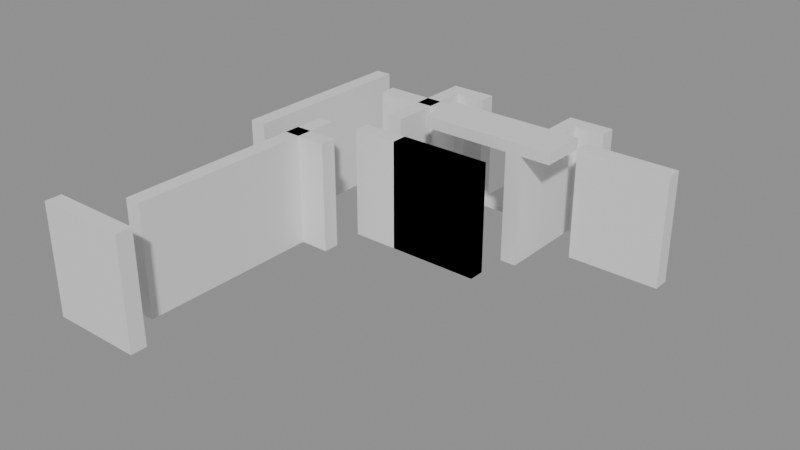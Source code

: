 # Source: building_lego.blend  (saved by Blender 5.0.119; exported with 4.5.12 LTS)
import bpy
from mathutils import Matrix  # noqa: F401  (used for matrix-valued properties, if any)

bpy.ops.wm.read_factory_settings(use_empty=True)
scene = bpy.context.scene
scene.name = 'Scene'

# ---- collections
col_01_paredes_externas = bpy.data.collections.new('01_Paredes_Externas'); scene.collection.children.link(col_01_paredes_externas)
col_02_paredes_internas = bpy.data.collections.new('02_Paredes_Internas'); scene.collection.children.link(col_02_paredes_internas)
col_03_pisos_escadas = bpy.data.collections.new('03_Pisos_Escadas'); scene.collection.children.link(col_03_pisos_escadas)
col_04_moveis_decoracoes = bpy.data.collections.new('04_Moveis_Decoracoes'); scene.collection.children.link(col_04_moveis_decoracoes)

# ---- materials (node trees are filled in below, after node groups)
mat_mat_parede_externa = bpy.data.materials.new('Mat_Parede_Externa')
mat_mat_parede_interna = bpy.data.materials.new('Mat_Parede_Interna')
mat_mat_pisos = bpy.data.materials.new('Mat_Pisos')
mat_mat_moveis = bpy.data.materials.new('Mat_Moveis')

# ---- material node trees
mat_mat_parede_externa.use_nodes = True; mat_mat_parede_externa.node_tree.nodes.clear()
_N = mat_mat_parede_externa.node_tree.nodes; _L = mat_mat_parede_externa.node_tree.links
n0 = _N.new('ShaderNodeBsdfPrincipled'); n0.name = 'BSDF - Pré-fundamentado'; n0.location = (-200, 100)
n1 = _N.new('ShaderNodeOutputMaterial'); n1.name = 'Saída de material'; n1.location = (200, 100)
_L.new(n0.outputs[0], n1.inputs[0])
n1.is_active_output = True
mat_mat_parede_interna.use_nodes = True; mat_mat_parede_interna.node_tree.nodes.clear()
_N = mat_mat_parede_interna.node_tree.nodes; _L = mat_mat_parede_interna.node_tree.links
n0 = _N.new('ShaderNodeBsdfPrincipled'); n0.name = 'BSDF - Pré-fundamentado'; n0.location = (-200, 100)
n1 = _N.new('ShaderNodeOutputMaterial'); n1.name = 'Saída de material'; n1.location = (200, 100)
_L.new(n0.outputs[0], n1.inputs[0])
n1.is_active_output = True
mat_mat_pisos.use_nodes = True; mat_mat_pisos.node_tree.nodes.clear()
_N = mat_mat_pisos.node_tree.nodes; _L = mat_mat_pisos.node_tree.links
n0 = _N.new('ShaderNodeBsdfPrincipled'); n0.name = 'BSDF - Pré-fundamentado'; n0.location = (-200, 100)
n1 = _N.new('ShaderNodeOutputMaterial'); n1.name = 'Saída de material'; n1.location = (200, 100)
_L.new(n0.outputs[0], n1.inputs[0])
n1.is_active_output = True
mat_mat_moveis.use_nodes = True; mat_mat_moveis.node_tree.nodes.clear()
_N = mat_mat_moveis.node_tree.nodes; _L = mat_mat_moveis.node_tree.links
n0 = _N.new('ShaderNodeBsdfPrincipled'); n0.name = 'BSDF - Pré-fundamentado'; n0.location = (-200, 100)
n1 = _N.new('ShaderNodeOutputMaterial'); n1.name = 'Saída de material'; n1.location = (200, 100)
_L.new(n0.outputs[0], n1.inputs[0])
n1.is_active_output = True

# ---- meshes
me_bloco_stone_wall_4432_3335_z0 = bpy.data.meshes.new('Bloco_stone_wall_4432_3335_z0')
me_bloco_stone_wall_4432_3335_z0.from_pydata([(-0.5, -0.175, -1.2), (0.5, -0.175, -1.2), (0.5, 0.175, -1.2), (-0.5, 0.175, -1.2), (-0.5, -0.175, 1.2), (0.5, -0.175, 1.2), (0.5, 0.175, 1.2), (-0.5, 0.175, 1.2)], [], [(0, 1, 2, 3), (4, 7, 6, 5), (0, 4, 5, 1), (2, 6, 7, 3), (0, 3, 7, 4), (1, 5, 6, 2)])
me_bloco_stone_wall_4432_3335_z0.materials.append(mat_mat_parede_externa)
me_bloco_stone_wall_4432_3335_z0.update()
me_bloco_stone_wall_4433_3335_z0 = bpy.data.meshes.new('Bloco_stone_wall_4433_3335_z0')
me_bloco_stone_wall_4433_3335_z0.from_pydata([(-0.5, -0.175, -1.2), (0.5, -0.175, -1.2), (0.5, 0.175, -1.2), (-0.5, 0.175, -1.2), (-0.5, -0.175, 1.2), (0.5, -0.175, 1.2), (0.5, 0.175, 1.2), (-0.5, 0.175, 1.2)], [], [(0, 1, 2, 3), (4, 7, 6, 5), (0, 4, 5, 1), (2, 6, 7, 3), (0, 3, 7, 4), (1, 5, 6, 2)])
me_bloco_stone_wall_4433_3335_z0.materials.append(mat_mat_parede_externa)
me_bloco_stone_wall_4433_3335_z0.update()
me_bloco_stone_arch_4434_3344_z0 = bpy.data.meshes.new('Bloco_stone_arch_4434_3344_z0')
me_bloco_stone_arch_4434_3344_z0.from_pydata([(-0.5, -0.175, -1.2), (0.5, -0.175, -1.2), (0.5, 0.175, -1.2), (-0.5, 0.175, -1.2), (-0.5, -0.175, 1.2), (0.5, -0.175, 1.2), (0.5, 0.175, 1.2), (-0.5, 0.175, 1.2)], [], [(0, 1, 2, 3), (4, 7, 6, 5), (0, 4, 5, 1), (2, 6, 7, 3), (0, 3, 7, 4), (1, 5, 6, 2)])
me_bloco_stone_arch_4434_3344_z0.materials.append(mat_mat_parede_externa)
me_bloco_stone_arch_4434_3344_z0.update()
me_bloco_stone_arch_4437_3344_z0 = bpy.data.meshes.new('Bloco_stone_arch_4437_3344_z0')
me_bloco_stone_arch_4437_3344_z0.from_pydata([(-0.5, -0.175, -1.2), (0.5, -0.175, -1.2), (0.5, 0.175, -1.2), (-0.5, 0.175, -1.2), (-0.5, -0.175, 1.2), (0.5, -0.175, 1.2), (0.5, 0.175, 1.2), (-0.5, 0.175, 1.2)], [], [(0, 1, 2, 3), (4, 7, 6, 5), (0, 4, 5, 1), (2, 6, 7, 3), (0, 3, 7, 4), (1, 5, 6, 2)])
me_bloco_stone_arch_4437_3344_z0.materials.append(mat_mat_parede_externa)
me_bloco_stone_arch_4437_3344_z0.update()
me_bloco_stone_post_4432_3340_z0 = bpy.data.meshes.new('Bloco_stone_post_4432_3340_z0')
me_bloco_stone_post_4432_3340_z0.from_pydata([(-0.175, -0.5, -1.2), (0.175, -0.5, -1.2), (0.175, 0.5, -1.2), (-0.175, 0.5, -1.2), (-0.175, -0.5, 1.2), (0.175, -0.5, 1.2), (0.175, 0.5, 1.2), (-0.175, 0.5, 1.2)], [], [(0, 1, 2, 3), (4, 7, 6, 5), (0, 4, 5, 1), (2, 6, 7, 3), (0, 3, 7, 4), (1, 5, 6, 2)])
me_bloco_stone_post_4432_3340_z0.materials.append(mat_mat_parede_externa)
me_bloco_stone_post_4432_3340_z0.update()
me_bloco_stone_wall_4432_3341_z0 = bpy.data.meshes.new('Bloco_stone_wall_4432_3341_z0')
me_bloco_stone_wall_4432_3341_z0.from_pydata([(-0.175, -0.5, -1.2), (0.175, -0.5, -1.2), (0.175, 0.5, -1.2), (-0.175, 0.5, -1.2), (-0.175, -0.5, 1.2), (0.175, -0.5, 1.2), (0.175, 0.5, 1.2), (-0.175, 0.5, 1.2)], [], [(0, 1, 2, 3), (4, 7, 6, 5), (0, 4, 5, 1), (2, 6, 7, 3), (0, 3, 7, 4), (1, 5, 6, 2)])
me_bloco_stone_wall_4432_3341_z0.materials.append(mat_mat_parede_externa)
me_bloco_stone_wall_4432_3341_z0.update()
me_bloco_stone_wall_4432_3342_z0 = bpy.data.meshes.new('Bloco_stone_wall_4432_3342_z0')
me_bloco_stone_wall_4432_3342_z0.from_pydata([(-0.175, -0.5, -1.2), (0.175, -0.5, -1.2), (0.175, 0.5, -1.2), (-0.175, 0.5, -1.2), (-0.175, -0.5, 1.2), (0.175, -0.5, 1.2), (0.175, 0.5, 1.2), (-0.175, 0.5, 1.2)], [], [(0, 1, 2, 3), (4, 7, 6, 5), (0, 4, 5, 1), (2, 6, 7, 3), (0, 3, 7, 4), (1, 5, 6, 2)])
me_bloco_stone_wall_4432_3342_z0.materials.append(mat_mat_parede_externa)
me_bloco_stone_wall_4432_3342_z0.update()
me_bloco_stone_wall_4432_3343_z0 = bpy.data.meshes.new('Bloco_stone_wall_4432_3343_z0')
me_bloco_stone_wall_4432_3343_z0.from_pydata([(-0.175, -0.5, -1.2), (0.175, -0.5, -1.2), (0.175, 0.5, -1.2), (-0.175, 0.5, -1.2), (-0.175, -0.5, 1.2), (0.175, -0.5, 1.2), (0.175, 0.5, 1.2), (-0.175, 0.5, 1.2)], [], [(0, 1, 2, 3), (4, 7, 6, 5), (0, 4, 5, 1), (2, 6, 7, 3), (0, 3, 7, 4), (1, 5, 6, 2)])
me_bloco_stone_wall_4432_3343_z0.materials.append(mat_mat_parede_externa)
me_bloco_stone_wall_4432_3343_z0.update()
me_bloco_stone_wall_4433_3340_z0 = bpy.data.meshes.new('Bloco_stone_wall_4433_3340_z0')
me_bloco_stone_wall_4433_3340_z0.from_pydata([(-0.5, -0.175, -1.2), (0.5, -0.175, -1.2), (0.5, 0.175, -1.2), (-0.5, 0.175, -1.2), (-0.5, -0.175, 1.2), (0.5, -0.175, 1.2), (0.5, 0.175, 1.2), (-0.5, 0.175, 1.2)], [], [(0, 1, 2, 3), (4, 7, 6, 5), (0, 4, 5, 1), (2, 6, 7, 3), (0, 3, 7, 4), (1, 5, 6, 2)])
me_bloco_stone_wall_4433_3340_z0.materials.append(mat_mat_parede_interna)
me_bloco_stone_wall_4433_3340_z0.update()
me_bloco_stone_post_4434_3341_z0 = bpy.data.meshes.new('Bloco_stone_post_4434_3341_z0')
me_bloco_stone_post_4434_3341_z0.from_pydata([(-0.5, -0.175, -1.2), (0.5, -0.175, -1.2), (0.5, 0.175, -1.2), (-0.5, 0.175, -1.2), (-0.5, -0.175, 1.2), (0.5, -0.175, 1.2), (0.5, 0.175, 1.2), (-0.5, 0.175, 1.2)], [], [(0, 1, 2, 3), (4, 7, 6, 5), (0, 4, 5, 1), (2, 6, 7, 3), (0, 3, 7, 4), (1, 5, 6, 2)])
me_bloco_stone_post_4434_3341_z0.materials.append(mat_mat_parede_interna)
me_bloco_stone_post_4434_3341_z0.update()
me_bloco_stone_arch_4435_3341_z0 = bpy.data.meshes.new('Bloco_stone_arch_4435_3341_z0')
me_bloco_stone_arch_4435_3341_z0.from_pydata([(-0.5, -0.175, -1.2), (0.5, -0.175, -1.2), (0.5, 0.175, -1.2), (-0.5, 0.175, -1.2), (-0.5, -0.175, 1.2), (0.5, -0.175, 1.2), (0.5, 0.175, 1.2), (-0.5, 0.175, 1.2)], [], [(0, 1, 2, 3), (4, 7, 6, 5), (0, 4, 5, 1), (2, 6, 7, 3), (0, 3, 7, 4), (1, 5, 6, 2)])
me_bloco_stone_arch_4435_3341_z0.materials.append(mat_mat_parede_interna)
me_bloco_stone_arch_4435_3341_z0.update()
me_bloco_stone_wall_4435_3341_z0 = bpy.data.meshes.new('Bloco_stone_wall_4435_3341_z0')
me_bloco_stone_wall_4435_3341_z0.from_pydata([(-0.5, -0.175, -1.2), (0.5, -0.175, -1.2), (0.5, 0.175, -1.2), (-0.5, 0.175, -1.2), (-0.5, -0.175, 1.2), (0.5, -0.175, 1.2), (0.5, 0.175, 1.2), (-0.5, 0.175, 1.2)], [], [(0, 1, 2, 3), (4, 7, 6, 5), (0, 4, 5, 1), (2, 6, 7, 3), (0, 3, 7, 4), (1, 5, 6, 2)])
me_bloco_stone_wall_4435_3341_z0.materials.append(mat_mat_parede_interna)
me_bloco_stone_wall_4435_3341_z0.update()
me_bloco_stone_arch_4436_3341_z0 = bpy.data.meshes.new('Bloco_stone_arch_4436_3341_z0')
me_bloco_stone_arch_4436_3341_z0.from_pydata([(-0.5, -0.175, -1.2), (0.5, -0.175, -1.2), (0.5, 0.175, -1.2), (-0.5, 0.175, -1.2), (-0.5, -0.175, 1.2), (0.5, -0.175, 1.2), (0.5, 0.175, 1.2), (-0.5, 0.175, 1.2)], [], [(0, 1, 2, 3), (4, 7, 6, 5), (0, 4, 5, 1), (2, 6, 7, 3), (0, 3, 7, 4), (1, 5, 6, 2)])
me_bloco_stone_arch_4436_3341_z0.materials.append(mat_mat_parede_interna)
me_bloco_stone_arch_4436_3341_z0.update()
me_bloco_stone_wall_4436_3341_z0 = bpy.data.meshes.new('Bloco_stone_wall_4436_3341_z0')
me_bloco_stone_wall_4436_3341_z0.from_pydata([(-0.5, -0.175, -1.2), (0.5, -0.175, -1.2), (0.5, 0.175, -1.2), (-0.5, 0.175, -1.2), (-0.5, -0.175, 1.2), (0.5, -0.175, 1.2), (0.5, 0.175, 1.2), (-0.5, 0.175, 1.2)], [], [(0, 1, 2, 3), (4, 7, 6, 5), (0, 4, 5, 1), (2, 6, 7, 3), (0, 3, 7, 4), (1, 5, 6, 2)])
me_bloco_stone_wall_4436_3341_z0.materials.append(mat_mat_parede_interna)
me_bloco_stone_wall_4436_3341_z0.update()
me_bloco_stone_wall_4433_3343_z0 = bpy.data.meshes.new('Bloco_stone_wall_4433_3343_z0')
me_bloco_stone_wall_4433_3343_z0.from_pydata([(-0.5, -0.175, -1.2), (0.5, -0.175, -1.2), (0.5, 0.175, -1.2), (-0.5, 0.175, -1.2), (-0.5, -0.175, 1.2), (0.5, -0.175, 1.2), (0.5, 0.175, 1.2), (-0.5, 0.175, 1.2)], [], [(0, 1, 2, 3), (4, 7, 6, 5), (0, 4, 5, 1), (2, 6, 7, 3), (0, 3, 7, 4), (1, 5, 6, 2)])
me_bloco_stone_wall_4433_3343_z0.materials.append(mat_mat_parede_interna)
me_bloco_stone_wall_4433_3343_z0.update()
me_bloco_stone_wall_4434_3343_z0 = bpy.data.meshes.new('Bloco_stone_wall_4434_3343_z0')
me_bloco_stone_wall_4434_3343_z0.from_pydata([(-0.5, -0.175, -1.2), (0.5, -0.175, -1.2), (0.5, 0.175, -1.2), (-0.5, 0.175, -1.2), (-0.5, -0.175, 1.2), (0.5, -0.175, 1.2), (0.5, 0.175, 1.2), (-0.5, 0.175, 1.2)], [], [(0, 1, 2, 3), (4, 7, 6, 5), (0, 4, 5, 1), (2, 6, 7, 3), (0, 3, 7, 4), (1, 5, 6, 2)])
me_bloco_stone_wall_4434_3343_z0.materials.append(mat_mat_parede_interna)
me_bloco_stone_wall_4434_3343_z0.update()
me_bloco_stone_wall_4438_3343_z0 = bpy.data.meshes.new('Bloco_stone_wall_4438_3343_z0')
me_bloco_stone_wall_4438_3343_z0.from_pydata([(-0.5, -0.175, -1.2), (0.5, -0.175, -1.2), (0.5, 0.175, -1.2), (-0.5, 0.175, -1.2), (-0.5, -0.175, 1.2), (0.5, -0.175, 1.2), (0.5, 0.175, 1.2), (-0.5, 0.175, 1.2)], [], [(0, 1, 2, 3), (4, 7, 6, 5), (0, 4, 5, 1), (2, 6, 7, 3), (0, 3, 7, 4), (1, 5, 6, 2)])
me_bloco_stone_wall_4438_3343_z0.materials.append(mat_mat_parede_interna)
me_bloco_stone_wall_4438_3343_z0.update()
me_bloco_stone_wall_4439_3343_z0 = bpy.data.meshes.new('Bloco_stone_wall_4439_3343_z0')
me_bloco_stone_wall_4439_3343_z0.from_pydata([(-0.5, -0.175, -1.2), (0.5, -0.175, -1.2), (0.5, 0.175, -1.2), (-0.5, 0.175, -1.2), (-0.5, -0.175, 1.2), (0.5, -0.175, 1.2), (0.5, 0.175, 1.2), (-0.5, 0.175, 1.2)], [], [(0, 1, 2, 3), (4, 7, 6, 5), (0, 4, 5, 1), (2, 6, 7, 3), (0, 3, 7, 4), (1, 5, 6, 2)])
me_bloco_stone_wall_4439_3343_z0.materials.append(mat_mat_parede_interna)
me_bloco_stone_wall_4439_3343_z0.update()
me_bloco_stone_wall_4433_3336_z0 = bpy.data.meshes.new('Bloco_stone_wall_4433_3336_z0')
me_bloco_stone_wall_4433_3336_z0.from_pydata([(-0.175, -0.5, -1.2), (0.175, -0.5, -1.2), (0.175, 0.5, -1.2), (-0.175, 0.5, -1.2), (-0.175, -0.5, 1.2), (0.175, -0.5, 1.2), (0.175, 0.5, 1.2), (-0.175, 0.5, 1.2)], [], [(0, 1, 2, 3), (4, 7, 6, 5), (0, 4, 5, 1), (2, 6, 7, 3), (0, 3, 7, 4), (1, 5, 6, 2)])
me_bloco_stone_wall_4433_3336_z0.materials.append(mat_mat_parede_interna)
me_bloco_stone_wall_4433_3336_z0.update()
me_bloco_stone_wall_4433_3337_z0 = bpy.data.meshes.new('Bloco_stone_wall_4433_3337_z0')
me_bloco_stone_wall_4433_3337_z0.from_pydata([(-0.175, -0.5, -1.2), (0.175, -0.5, -1.2), (0.175, 0.5, -1.2), (-0.175, 0.5, -1.2), (-0.175, -0.5, 1.2), (0.175, -0.5, 1.2), (0.175, 0.5, 1.2), (-0.175, 0.5, 1.2)], [], [(0, 1, 2, 3), (4, 7, 6, 5), (0, 4, 5, 1), (2, 6, 7, 3), (0, 3, 7, 4), (1, 5, 6, 2)])
me_bloco_stone_wall_4433_3337_z0.materials.append(mat_mat_parede_interna)
me_bloco_stone_wall_4433_3337_z0.update()
me_bloco_stone_wall_4433_3338_z0 = bpy.data.meshes.new('Bloco_stone_wall_4433_3338_z0')
me_bloco_stone_wall_4433_3338_z0.from_pydata([(-0.175, -0.5, -1.2), (0.175, -0.5, -1.2), (0.175, 0.5, -1.2), (-0.175, 0.5, -1.2), (-0.175, -0.5, 1.2), (0.175, -0.5, 1.2), (0.175, 0.5, 1.2), (-0.175, 0.5, 1.2)], [], [(0, 1, 2, 3), (4, 7, 6, 5), (0, 4, 5, 1), (2, 6, 7, 3), (0, 3, 7, 4), (1, 5, 6, 2)])
me_bloco_stone_wall_4433_3338_z0.materials.append(mat_mat_parede_interna)
me_bloco_stone_wall_4433_3338_z0.update()
me_bloco_stone_wall_4433_3339_z0 = bpy.data.meshes.new('Bloco_stone_wall_4433_3339_z0')
me_bloco_stone_wall_4433_3339_z0.from_pydata([(-0.175, -0.5, -1.2), (0.175, -0.5, -1.2), (0.175, 0.5, -1.2), (-0.175, 0.5, -1.2), (-0.175, -0.5, 1.2), (0.175, -0.5, 1.2), (0.175, 0.5, 1.2), (-0.175, 0.5, 1.2)], [], [(0, 1, 2, 3), (4, 7, 6, 5), (0, 4, 5, 1), (2, 6, 7, 3), (0, 3, 7, 4), (1, 5, 6, 2)])
me_bloco_stone_wall_4433_3339_z0.materials.append(mat_mat_parede_interna)
me_bloco_stone_wall_4433_3339_z0.update()
me_bloco_stone_wall_4433_3340_z0_001 = bpy.data.meshes.new('Bloco_stone_wall_4433_3340_z0.001')
me_bloco_stone_wall_4433_3340_z0_001.from_pydata([(-0.175, -0.5, -1.2), (0.175, -0.5, -1.2), (0.175, 0.5, -1.2), (-0.175, 0.5, -1.2), (-0.175, -0.5, 1.2), (0.175, -0.5, 1.2), (0.175, 0.5, 1.2), (-0.175, 0.5, 1.2)], [], [(0, 1, 2, 3), (4, 7, 6, 5), (0, 4, 5, 1), (2, 6, 7, 3), (0, 3, 7, 4), (1, 5, 6, 2)])
me_bloco_stone_wall_4433_3340_z0_001.materials.append(mat_mat_parede_interna)
me_bloco_stone_wall_4433_3340_z0_001.update()
me_bloco_stone_wall_4434_3342_z0 = bpy.data.meshes.new('Bloco_stone_wall_4434_3342_z0')
me_bloco_stone_wall_4434_3342_z0.from_pydata([(-0.175, -0.5, -1.2), (0.175, -0.5, -1.2), (0.175, 0.5, -1.2), (-0.175, 0.5, -1.2), (-0.175, -0.5, 1.2), (0.175, -0.5, 1.2), (0.175, 0.5, 1.2), (-0.175, 0.5, 1.2)], [], [(0, 1, 2, 3), (4, 7, 6, 5), (0, 4, 5, 1), (2, 6, 7, 3), (0, 3, 7, 4), (1, 5, 6, 2)])
me_bloco_stone_wall_4434_3342_z0.materials.append(mat_mat_parede_interna)
me_bloco_stone_wall_4434_3342_z0.update()
me_bloco_stone_wall_4434_3343_z0_001 = bpy.data.meshes.new('Bloco_stone_wall_4434_3343_z0.001')
me_bloco_stone_wall_4434_3343_z0_001.from_pydata([(-0.175, -0.5, -1.2), (0.175, -0.5, -1.2), (0.175, 0.5, -1.2), (-0.175, 0.5, -1.2), (-0.175, -0.5, 1.2), (0.175, -0.5, 1.2), (0.175, 0.5, 1.2), (-0.175, 0.5, 1.2)], [], [(0, 1, 2, 3), (4, 7, 6, 5), (0, 4, 5, 1), (2, 6, 7, 3), (0, 3, 7, 4), (1, 5, 6, 2)])
me_bloco_stone_wall_4434_3343_z0_001.materials.append(mat_mat_parede_interna)
me_bloco_stone_wall_4434_3343_z0_001.update()
me_bloco_stone_wall_4437_3342_z0 = bpy.data.meshes.new('Bloco_stone_wall_4437_3342_z0')
me_bloco_stone_wall_4437_3342_z0.from_pydata([(-0.175, -0.5, -1.2), (0.175, -0.5, -1.2), (0.175, 0.5, -1.2), (-0.175, 0.5, -1.2), (-0.175, -0.5, 1.2), (0.175, -0.5, 1.2), (0.175, 0.5, 1.2), (-0.175, 0.5, 1.2)], [], [(0, 1, 2, 3), (4, 7, 6, 5), (0, 4, 5, 1), (2, 6, 7, 3), (0, 3, 7, 4), (1, 5, 6, 2)])
me_bloco_stone_wall_4437_3342_z0.materials.append(mat_mat_parede_interna)
me_bloco_stone_wall_4437_3342_z0.update()
me_bloco_stone_wall_4437_3343_z0 = bpy.data.meshes.new('Bloco_stone_wall_4437_3343_z0')
me_bloco_stone_wall_4437_3343_z0.from_pydata([(-0.175, -0.5, -1.2), (0.175, -0.5, -1.2), (0.175, 0.5, -1.2), (-0.175, 0.5, -1.2), (-0.175, -0.5, 1.2), (0.175, -0.5, 1.2), (0.175, 0.5, 1.2), (-0.175, 0.5, 1.2)], [], [(0, 1, 2, 3), (4, 7, 6, 5), (0, 4, 5, 1), (2, 6, 7, 3), (0, 3, 7, 4), (1, 5, 6, 2)])
me_bloco_stone_wall_4437_3343_z0.materials.append(mat_mat_parede_interna)
me_bloco_stone_wall_4437_3343_z0.update()
me_piso_glowing_rune_4435_3344_z0 = bpy.data.meshes.new('Piso_glowing_rune_4435_3344_z0')
me_piso_glowing_rune_4435_3344_z0.from_pydata([(-0.5, -0.5, -0.05), (0.5, -0.5, -0.05), (0.5, 0.5, -0.05), (-0.5, 0.5, -0.05), (-0.5, -0.5, 0.05), (0.5, -0.5, 0.05), (0.5, 0.5, 0.05), (-0.5, 0.5, 0.05)], [], [(0, 1, 2, 3), (4, 7, 6, 5), (0, 4, 5, 1), (2, 6, 7, 3), (0, 3, 7, 4), (1, 5, 6, 2)])
me_piso_glowing_rune_4435_3344_z0.materials.append(mat_mat_pisos)
me_piso_glowing_rune_4435_3344_z0.update()
me_piso_glowing_rune_4436_3344_z0 = bpy.data.meshes.new('Piso_glowing_rune_4436_3344_z0')
me_piso_glowing_rune_4436_3344_z0.from_pydata([(-0.5, -0.5, -0.05), (0.5, -0.5, -0.05), (0.5, 0.5, -0.05), (-0.5, 0.5, -0.05), (-0.5, -0.5, 0.05), (0.5, -0.5, 0.05), (0.5, 0.5, 0.05), (-0.5, 0.5, 0.05)], [], [(0, 1, 2, 3), (4, 7, 6, 5), (0, 4, 5, 1), (2, 6, 7, 3), (0, 3, 7, 4), (1, 5, 6, 2)])
me_piso_glowing_rune_4436_3344_z0.materials.append(mat_mat_pisos)
me_piso_glowing_rune_4436_3344_z0.update()
me_degrau_4435_3342_z20 = bpy.data.meshes.new('Degrau_4435_3342_z20')
me_degrau_4435_3342_z20.from_pydata([(-0.5, -0.5, -0.125), (0.5, -0.5, -0.125), (0.5, 0.5, -0.125), (-0.5, 0.5, -0.125), (-0.5, -0.5, 0.125), (0.5, -0.5, 0.125), (0.5, 0.5, 0.125), (-0.5, 0.5, 0.125)], [], [(0, 1, 2, 3), (4, 7, 6, 5), (0, 4, 5, 1), (2, 6, 7, 3), (0, 3, 7, 4), (1, 5, 6, 2)])
me_degrau_4435_3342_z20.materials.append(mat_mat_pisos)
me_degrau_4435_3342_z20.update()
me_degrau_4436_3342_z20 = bpy.data.meshes.new('Degrau_4436_3342_z20')
me_degrau_4436_3342_z20.from_pydata([(-0.5, -0.5, -0.125), (0.5, -0.5, -0.125), (0.5, 0.5, -0.125), (-0.5, 0.5, -0.125), (-0.5, -0.5, 0.125), (0.5, -0.5, 0.125), (0.5, 0.5, 0.125), (-0.5, 0.5, 0.125)], [], [(0, 1, 2, 3), (4, 7, 6, 5), (0, 4, 5, 1), (2, 6, 7, 3), (0, 3, 7, 4), (1, 5, 6, 2)])
me_degrau_4436_3342_z20.materials.append(mat_mat_pisos)
me_degrau_4436_3342_z20.update()
me_degrau_4437_3342_z20 = bpy.data.meshes.new('Degrau_4437_3342_z20')
me_degrau_4437_3342_z20.from_pydata([(-0.5, -0.5, -0.125), (0.5, -0.5, -0.125), (0.5, 0.5, -0.125), (-0.5, 0.5, -0.125), (-0.5, -0.5, 0.125), (0.5, -0.5, 0.125), (0.5, 0.5, 0.125), (-0.5, 0.5, 0.125)], [], [(0, 1, 2, 3), (4, 7, 6, 5), (0, 4, 5, 1), (2, 6, 7, 3), (0, 3, 7, 4), (1, 5, 6, 2)])
me_degrau_4437_3342_z20.materials.append(mat_mat_pisos)
me_degrau_4437_3342_z20.update()
me_movel_spiderweb_4432_3336_z_1 = bpy.data.meshes.new('Movel_spiderweb_4432_3336_z-1')
me_movel_spiderweb_4432_3336_z_1.from_pydata([(-0.4, -0.4, -0.06), (0.4, -0.4, -0.06), (0.4, 0.4, -0.06), (-0.4, 0.4, -0.06), (-0.4, -0.4, 0.06), (0.4, -0.4, 0.06), (0.4, 0.4, 0.06), (-0.4, 0.4, 0.06)], [], [(0, 1, 2, 3), (4, 7, 6, 5), (0, 4, 5, 1), (2, 6, 7, 3), (0, 3, 7, 4), (1, 5, 6, 2)])
me_movel_spiderweb_4432_3336_z_1.materials.append(mat_mat_moveis)
me_movel_spiderweb_4432_3336_z_1.update()

# ---- objects
ob_parede_externa_norte_y3335_x4432_4433 = bpy.data.objects.new('Parede_Externa_Norte_Y3335_X4432_4433', None)
ob_bloco_stone_wall_4432_3335_z0 = bpy.data.objects.new('Bloco_stone_wall_4432_3335_z0', me_bloco_stone_wall_4432_3335_z0)
ob_bloco_stone_wall_4433_3335_z0 = bpy.data.objects.new('Bloco_stone_wall_4433_3335_z0', me_bloco_stone_wall_4433_3335_z0)
ob_parede_externa_sul_y3344_x4434_4434 = bpy.data.objects.new('Parede_Externa_Sul_Y3344_X4434_4434', None)
ob_bloco_stone_arch_4434_3344_z0 = bpy.data.objects.new('Bloco_stone_arch_4434_3344_z0', me_bloco_stone_arch_4434_3344_z0)
ob_parede_externa_sul_y3344_x4437_4437 = bpy.data.objects.new('Parede_Externa_Sul_Y3344_X4437_4437', None)
ob_bloco_stone_arch_4437_3344_z0 = bpy.data.objects.new('Bloco_stone_arch_4437_3344_z0', me_bloco_stone_arch_4437_3344_z0)
ob_parede_externa_oeste_x4432_y3340_3343 = bpy.data.objects.new('Parede_Externa_Oeste_X4432_Y3340_3343', None)
ob_bloco_stone_post_4432_3340_z0 = bpy.data.objects.new('Bloco_stone_post_4432_3340_z0', me_bloco_stone_post_4432_3340_z0)
ob_bloco_stone_wall_4432_3341_z0 = bpy.data.objects.new('Bloco_stone_wall_4432_3341_z0', me_bloco_stone_wall_4432_3341_z0)
ob_bloco_stone_wall_4432_3342_z0 = bpy.data.objects.new('Bloco_stone_wall_4432_3342_z0', me_bloco_stone_wall_4432_3342_z0)
ob_bloco_stone_wall_4432_3343_z0 = bpy.data.objects.new('Bloco_stone_wall_4432_3343_z0', me_bloco_stone_wall_4432_3343_z0)
ob_parede_interna_ew_02_y3340_x4433_4433 = bpy.data.objects.new('Parede_Interna_EW_02_Y3340_X4433_4433', None)
ob_bloco_stone_wall_4433_3340_z0 = bpy.data.objects.new('Bloco_stone_wall_4433_3340_z0', me_bloco_stone_wall_4433_3340_z0)
ob_parede_interna_ew_03_y3341_x4434_4436 = bpy.data.objects.new('Parede_Interna_EW_03_Y3341_X4434_4436', None)
ob_bloco_stone_post_4434_3341_z0 = bpy.data.objects.new('Bloco_stone_post_4434_3341_z0', me_bloco_stone_post_4434_3341_z0)
ob_bloco_stone_arch_4435_3341_z0 = bpy.data.objects.new('Bloco_stone_arch_4435_3341_z0', me_bloco_stone_arch_4435_3341_z0)
ob_bloco_stone_wall_4435_3341_z0 = bpy.data.objects.new('Bloco_stone_wall_4435_3341_z0', me_bloco_stone_wall_4435_3341_z0)
ob_bloco_stone_arch_4436_3341_z0 = bpy.data.objects.new('Bloco_stone_arch_4436_3341_z0', me_bloco_stone_arch_4436_3341_z0)
ob_bloco_stone_wall_4436_3341_z0 = bpy.data.objects.new('Bloco_stone_wall_4436_3341_z0', me_bloco_stone_wall_4436_3341_z0)
ob_parede_interna_ew_04_y3343_x4433_4434 = bpy.data.objects.new('Parede_Interna_EW_04_Y3343_X4433_4434', None)
ob_bloco_stone_wall_4433_3343_z0 = bpy.data.objects.new('Bloco_stone_wall_4433_3343_z0', me_bloco_stone_wall_4433_3343_z0)
ob_bloco_stone_wall_4434_3343_z0 = bpy.data.objects.new('Bloco_stone_wall_4434_3343_z0', me_bloco_stone_wall_4434_3343_z0)
ob_parede_interna_ew_05_y3343_x4438_4439 = bpy.data.objects.new('Parede_Interna_EW_05_Y3343_X4438_4439', None)
ob_bloco_stone_wall_4438_3343_z0 = bpy.data.objects.new('Bloco_stone_wall_4438_3343_z0', me_bloco_stone_wall_4438_3343_z0)
ob_bloco_stone_wall_4439_3343_z0 = bpy.data.objects.new('Bloco_stone_wall_4439_3343_z0', me_bloco_stone_wall_4439_3343_z0)
ob_parede_interna_ns_09_x4433_y3336_3340 = bpy.data.objects.new('Parede_Interna_NS_09_X4433_Y3336_3340', None)
ob_bloco_stone_wall_4433_3336_z0 = bpy.data.objects.new('Bloco_stone_wall_4433_3336_z0', me_bloco_stone_wall_4433_3336_z0)
ob_bloco_stone_wall_4433_3337_z0 = bpy.data.objects.new('Bloco_stone_wall_4433_3337_z0', me_bloco_stone_wall_4433_3337_z0)
ob_bloco_stone_wall_4433_3338_z0 = bpy.data.objects.new('Bloco_stone_wall_4433_3338_z0', me_bloco_stone_wall_4433_3338_z0)
ob_bloco_stone_wall_4433_3339_z0 = bpy.data.objects.new('Bloco_stone_wall_4433_3339_z0', me_bloco_stone_wall_4433_3339_z0)
ob_bloco_stone_wall_4433_3340_z0_001 = bpy.data.objects.new('Bloco_stone_wall_4433_3340_z0.001', me_bloco_stone_wall_4433_3340_z0_001)
ob_parede_interna_ns_10_x4434_y3342_3343 = bpy.data.objects.new('Parede_Interna_NS_10_X4434_Y3342_3343', None)
ob_bloco_stone_wall_4434_3342_z0 = bpy.data.objects.new('Bloco_stone_wall_4434_3342_z0', me_bloco_stone_wall_4434_3342_z0)
ob_bloco_stone_wall_4434_3343_z0_001 = bpy.data.objects.new('Bloco_stone_wall_4434_3343_z0.001', me_bloco_stone_wall_4434_3343_z0_001)
ob_parede_interna_ns_11_x4437_y3342_3343 = bpy.data.objects.new('Parede_Interna_NS_11_X4437_Y3342_3343', None)
ob_bloco_stone_wall_4437_3342_z0 = bpy.data.objects.new('Bloco_stone_wall_4437_3342_z0', me_bloco_stone_wall_4437_3342_z0)
ob_bloco_stone_wall_4437_3343_z0 = bpy.data.objects.new('Bloco_stone_wall_4437_3343_z0', me_bloco_stone_wall_4437_3343_z0)
ob_pisos_lajes = bpy.data.objects.new('Pisos_Lajes', None)
ob_piso_glowing_rune_4435_3344_z0 = bpy.data.objects.new('Piso_glowing_rune_4435_3344_z0', me_piso_glowing_rune_4435_3344_z0)
ob_piso_glowing_rune_4436_3344_z0 = bpy.data.objects.new('Piso_glowing_rune_4436_3344_z0', me_piso_glowing_rune_4436_3344_z0)
ob_escadas_corrim_os = bpy.data.objects.new('Escadas_Corrimãos', None)
ob_degrau_4435_3342_z20 = bpy.data.objects.new('Degrau_4435_3342_z20', me_degrau_4435_3342_z20)
ob_degrau_4436_3342_z20 = bpy.data.objects.new('Degrau_4436_3342_z20', me_degrau_4436_3342_z20)
ob_degrau_4437_3342_z20 = bpy.data.objects.new('Degrau_4437_3342_z20', me_degrau_4437_3342_z20)
ob_moveis_decoracoes = bpy.data.objects.new('Moveis_Decoracoes', None)
ob_movel_spiderweb_4432_3336_z_1 = bpy.data.objects.new('Movel_spiderweb_4432_3336_z-1', me_movel_spiderweb_4432_3336_z_1)

# ---- transforms, parenting, visibility, modifiers, constraints
ob_parede_externa_norte_y3335_x4432_4433.location = (-3.0, -4.5, 0.0)
ob_parede_externa_norte_y3335_x4432_4433.empty_display_type = 'CUBE'
ob_bloco_stone_wall_4432_3335_z0.parent = ob_parede_externa_norte_y3335_x4432_4433
ob_bloco_stone_wall_4432_3335_z0.matrix_parent_inverse = Matrix(((1.0, -0.0, 0.0, 3.0), (-0.0, 1.0, -0.0, 4.5), (0.0, -0.0, 1.0, -0.0), (-0.0, 0.0, -0.0, 1.0)))
ob_bloco_stone_wall_4432_3335_z0.location = (-3.5, -4.825, 1.2)
ob_bloco_stone_wall_4433_3335_z0.parent = ob_parede_externa_norte_y3335_x4432_4433
ob_bloco_stone_wall_4433_3335_z0.matrix_parent_inverse = Matrix(((1.0, -0.0, 0.0, 3.0), (-0.0, 1.0, -0.0, 4.5), (0.0, -0.0, 1.0, -0.0), (-0.0, 0.0, -0.0, 1.0)))
ob_bloco_stone_wall_4433_3335_z0.location = (-2.5, -4.825, 1.2)
ob_parede_externa_sul_y3344_x4434_4434.location = (-1.5, 4.5, 0.0)
ob_parede_externa_sul_y3344_x4434_4434.empty_display_type = 'CUBE'
ob_bloco_stone_arch_4434_3344_z0.parent = ob_parede_externa_sul_y3344_x4434_4434
ob_bloco_stone_arch_4434_3344_z0.matrix_parent_inverse = Matrix(((1.0, -0.0, 0.0, 1.5), (-0.0, 1.0, -0.0, -4.5), (0.0, -0.0, 1.0, -0.0), (-0.0, 0.0, -0.0, 1.0)))
ob_bloco_stone_arch_4434_3344_z0.location = (-1.5, 4.175, 1.2)
ob_parede_externa_sul_y3344_x4437_4437.location = (1.5, 4.5, 0.0)
ob_parede_externa_sul_y3344_x4437_4437.empty_display_type = 'CUBE'
ob_bloco_stone_arch_4437_3344_z0.parent = ob_parede_externa_sul_y3344_x4437_4437
ob_bloco_stone_arch_4437_3344_z0.matrix_parent_inverse = Matrix(((1.0, -0.0, 0.0, -1.5), (-0.0, 1.0, -0.0, -4.5), (0.0, -0.0, 1.0, -0.0), (-0.0, 0.0, -0.0, 1.0)))
ob_bloco_stone_arch_4437_3344_z0.location = (1.5, 4.175, 1.2)
ob_parede_externa_oeste_x4432_y3340_3343.location = (-3.5, 2.0, 0.0)
ob_parede_externa_oeste_x4432_y3340_3343.empty_display_type = 'CUBE'
ob_bloco_stone_post_4432_3340_z0.parent = ob_parede_externa_oeste_x4432_y3340_3343
ob_bloco_stone_post_4432_3340_z0.matrix_parent_inverse = Matrix(((1.0, -0.0, 0.0, 3.5), (-0.0, 1.0, -0.0, -2.0), (0.0, -0.0, 1.0, -0.0), (-0.0, 0.0, -0.0, 1.0)))
ob_bloco_stone_post_4432_3340_z0.location = (-3.825, 0.5, 1.2)
ob_bloco_stone_wall_4432_3341_z0.parent = ob_parede_externa_oeste_x4432_y3340_3343
ob_bloco_stone_wall_4432_3341_z0.matrix_parent_inverse = Matrix(((1.0, -0.0, 0.0, 3.5), (-0.0, 1.0, -0.0, -2.0), (0.0, -0.0, 1.0, -0.0), (-0.0, 0.0, -0.0, 1.0)))
ob_bloco_stone_wall_4432_3341_z0.location = (-3.825, 1.5, 1.2)
ob_bloco_stone_wall_4432_3342_z0.parent = ob_parede_externa_oeste_x4432_y3340_3343
ob_bloco_stone_wall_4432_3342_z0.matrix_parent_inverse = Matrix(((1.0, -0.0, 0.0, 3.5), (-0.0, 1.0, -0.0, -2.0), (0.0, -0.0, 1.0, -0.0), (-0.0, 0.0, -0.0, 1.0)))
ob_bloco_stone_wall_4432_3342_z0.location = (-3.825, 2.5, 1.2)
ob_bloco_stone_wall_4432_3343_z0.parent = ob_parede_externa_oeste_x4432_y3340_3343
ob_bloco_stone_wall_4432_3343_z0.matrix_parent_inverse = Matrix(((1.0, -0.0, 0.0, 3.5), (-0.0, 1.0, -0.0, -2.0), (0.0, -0.0, 1.0, -0.0), (-0.0, 0.0, -0.0, 1.0)))
ob_bloco_stone_wall_4432_3343_z0.location = (-3.825, 3.5, 1.2)
ob_parede_interna_ew_02_y3340_x4433_4433.location = (-2.5, 0.5, 0.0)
ob_parede_interna_ew_02_y3340_x4433_4433.empty_display_type = 'CUBE'
ob_bloco_stone_wall_4433_3340_z0.parent = ob_parede_interna_ew_02_y3340_x4433_4433
ob_bloco_stone_wall_4433_3340_z0.matrix_parent_inverse = Matrix(((1.0, -0.0, 0.0, 2.5), (-0.0, 1.0, -0.0, -0.5), (0.0, -0.0, 1.0, -0.0), (-0.0, 0.0, -0.0, 1.0)))
ob_bloco_stone_wall_4433_3340_z0.location = (-2.5, 0.175, 1.2)
ob_parede_interna_ew_03_y3341_x4434_4436.location = (-0.5, 1.5, 0.0)
ob_parede_interna_ew_03_y3341_x4434_4436.empty_display_type = 'CUBE'
ob_bloco_stone_post_4434_3341_z0.parent = ob_parede_interna_ew_03_y3341_x4434_4436
ob_bloco_stone_post_4434_3341_z0.matrix_parent_inverse = Matrix(((1.0, -0.0, 0.0, 0.5), (-0.0, 1.0, -0.0, -1.5), (0.0, -0.0, 1.0, -0.0), (-0.0, 0.0, -0.0, 1.0)))
ob_bloco_stone_post_4434_3341_z0.location = (-1.5, 1.175, 1.2)
ob_bloco_stone_arch_4435_3341_z0.parent = ob_parede_interna_ew_03_y3341_x4434_4436
ob_bloco_stone_arch_4435_3341_z0.matrix_parent_inverse = Matrix(((1.0, -0.0, 0.0, 0.5), (-0.0, 1.0, -0.0, -1.5), (0.0, -0.0, 1.0, -0.0), (-0.0, 0.0, -0.0, 1.0)))
ob_bloco_stone_arch_4435_3341_z0.location = (-0.5, 1.175, 1.2)
ob_bloco_stone_wall_4435_3341_z0.parent = ob_parede_interna_ew_03_y3341_x4434_4436
ob_bloco_stone_wall_4435_3341_z0.matrix_parent_inverse = Matrix(((1.0, -0.0, 0.0, 0.5), (-0.0, 1.0, -0.0, -1.5), (0.0, -0.0, 1.0, -0.0), (-0.0, 0.0, -0.0, 1.0)))
ob_bloco_stone_wall_4435_3341_z0.location = (-0.5, 1.175, 1.2)
ob_bloco_stone_arch_4436_3341_z0.parent = ob_parede_interna_ew_03_y3341_x4434_4436
ob_bloco_stone_arch_4436_3341_z0.matrix_parent_inverse = Matrix(((1.0, -0.0, 0.0, 0.5), (-0.0, 1.0, -0.0, -1.5), (0.0, -0.0, 1.0, -0.0), (-0.0, 0.0, -0.0, 1.0)))
ob_bloco_stone_arch_4436_3341_z0.location = (0.5, 1.175, 1.2)
ob_bloco_stone_wall_4436_3341_z0.parent = ob_parede_interna_ew_03_y3341_x4434_4436
ob_bloco_stone_wall_4436_3341_z0.matrix_parent_inverse = Matrix(((1.0, -0.0, 0.0, 0.5), (-0.0, 1.0, -0.0, -1.5), (0.0, -0.0, 1.0, -0.0), (-0.0, 0.0, -0.0, 1.0)))
ob_bloco_stone_wall_4436_3341_z0.location = (0.5, 1.175, 1.2)
ob_parede_interna_ew_04_y3343_x4433_4434.location = (-2.0, 3.5, 0.0)
ob_parede_interna_ew_04_y3343_x4433_4434.empty_display_type = 'CUBE'
ob_bloco_stone_wall_4433_3343_z0.parent = ob_parede_interna_ew_04_y3343_x4433_4434
ob_bloco_stone_wall_4433_3343_z0.matrix_parent_inverse = Matrix(((1.0, -0.0, 0.0, 2.0), (-0.0, 1.0, -0.0, -3.5), (0.0, -0.0, 1.0, -0.0), (-0.0, 0.0, -0.0, 1.0)))
ob_bloco_stone_wall_4433_3343_z0.location = (-2.5, 3.175, 1.2)
ob_bloco_stone_wall_4434_3343_z0.parent = ob_parede_interna_ew_04_y3343_x4433_4434
ob_bloco_stone_wall_4434_3343_z0.matrix_parent_inverse = Matrix(((1.0, -0.0, 0.0, 2.0), (-0.0, 1.0, -0.0, -3.5), (0.0, -0.0, 1.0, -0.0), (-0.0, 0.0, -0.0, 1.0)))
ob_bloco_stone_wall_4434_3343_z0.location = (-1.5, 3.175, 1.2)
ob_parede_interna_ew_05_y3343_x4438_4439.location = (3.0, 3.5, 0.0)
ob_parede_interna_ew_05_y3343_x4438_4439.empty_display_type = 'CUBE'
ob_bloco_stone_wall_4438_3343_z0.parent = ob_parede_interna_ew_05_y3343_x4438_4439
ob_bloco_stone_wall_4438_3343_z0.matrix_parent_inverse = Matrix(((1.0, -0.0, 0.0, -3.0), (-0.0, 1.0, -0.0, -3.5), (0.0, -0.0, 1.0, -0.0), (-0.0, 0.0, -0.0, 1.0)))
ob_bloco_stone_wall_4438_3343_z0.location = (2.5, 3.175, 1.2)
ob_bloco_stone_wall_4439_3343_z0.parent = ob_parede_interna_ew_05_y3343_x4438_4439
ob_bloco_stone_wall_4439_3343_z0.matrix_parent_inverse = Matrix(((1.0, -0.0, 0.0, -3.0), (-0.0, 1.0, -0.0, -3.5), (0.0, -0.0, 1.0, -0.0), (-0.0, 0.0, -0.0, 1.0)))
ob_bloco_stone_wall_4439_3343_z0.location = (3.5, 3.175, 1.2)
ob_parede_interna_ns_09_x4433_y3336_3340.location = (-2.5, -1.5, 0.0)
ob_parede_interna_ns_09_x4433_y3336_3340.empty_display_type = 'CUBE'
ob_bloco_stone_wall_4433_3336_z0.parent = ob_parede_interna_ns_09_x4433_y3336_3340
ob_bloco_stone_wall_4433_3336_z0.matrix_parent_inverse = Matrix(((1.0, -0.0, 0.0, 2.5), (-0.0, 1.0, -0.0, 1.5), (0.0, -0.0, 1.0, -0.0), (-0.0, 0.0, -0.0, 1.0)))
ob_bloco_stone_wall_4433_3336_z0.location = (-2.825, -3.5, 1.2)
ob_bloco_stone_wall_4433_3337_z0.parent = ob_parede_interna_ns_09_x4433_y3336_3340
ob_bloco_stone_wall_4433_3337_z0.matrix_parent_inverse = Matrix(((1.0, -0.0, 0.0, 2.5), (-0.0, 1.0, -0.0, 1.5), (0.0, -0.0, 1.0, -0.0), (-0.0, 0.0, -0.0, 1.0)))
ob_bloco_stone_wall_4433_3337_z0.location = (-2.825, -2.5, 1.2)
ob_bloco_stone_wall_4433_3338_z0.parent = ob_parede_interna_ns_09_x4433_y3336_3340
ob_bloco_stone_wall_4433_3338_z0.matrix_parent_inverse = Matrix(((1.0, -0.0, 0.0, 2.5), (-0.0, 1.0, -0.0, 1.5), (0.0, -0.0, 1.0, -0.0), (-0.0, 0.0, -0.0, 1.0)))
ob_bloco_stone_wall_4433_3338_z0.location = (-2.825, -1.5, 1.2)
ob_bloco_stone_wall_4433_3339_z0.parent = ob_parede_interna_ns_09_x4433_y3336_3340
ob_bloco_stone_wall_4433_3339_z0.matrix_parent_inverse = Matrix(((1.0, -0.0, 0.0, 2.5), (-0.0, 1.0, -0.0, 1.5), (0.0, -0.0, 1.0, -0.0), (-0.0, 0.0, -0.0, 1.0)))
ob_bloco_stone_wall_4433_3339_z0.location = (-2.825, -0.5, 1.2)
ob_bloco_stone_wall_4433_3340_z0_001.parent = ob_parede_interna_ns_09_x4433_y3336_3340
ob_bloco_stone_wall_4433_3340_z0_001.matrix_parent_inverse = Matrix(((1.0, -0.0, 0.0, 2.5), (-0.0, 1.0, -0.0, 1.5), (0.0, -0.0, 1.0, -0.0), (-0.0, 0.0, -0.0, 1.0)))
ob_bloco_stone_wall_4433_3340_z0_001.location = (-2.825, 0.5, 1.2)
ob_parede_interna_ns_10_x4434_y3342_3343.location = (-1.5, 3.0, 0.0)
ob_parede_interna_ns_10_x4434_y3342_3343.empty_display_type = 'CUBE'
ob_bloco_stone_wall_4434_3342_z0.parent = ob_parede_interna_ns_10_x4434_y3342_3343
ob_bloco_stone_wall_4434_3342_z0.matrix_parent_inverse = Matrix(((1.0, -0.0, 0.0, 1.5), (-0.0, 1.0, -0.0, -3.0), (0.0, -0.0, 1.0, -0.0), (-0.0, 0.0, -0.0, 1.0)))
ob_bloco_stone_wall_4434_3342_z0.location = (-1.825, 2.5, 1.2)
ob_bloco_stone_wall_4434_3343_z0_001.parent = ob_parede_interna_ns_10_x4434_y3342_3343
ob_bloco_stone_wall_4434_3343_z0_001.matrix_parent_inverse = Matrix(((1.0, -0.0, 0.0, 1.5), (-0.0, 1.0, -0.0, -3.0), (0.0, -0.0, 1.0, -0.0), (-0.0, 0.0, -0.0, 1.0)))
ob_bloco_stone_wall_4434_3343_z0_001.location = (-1.825, 3.5, 1.2)
ob_parede_interna_ns_11_x4437_y3342_3343.location = (1.5, 3.0, 0.0)
ob_parede_interna_ns_11_x4437_y3342_3343.empty_display_type = 'CUBE'
ob_bloco_stone_wall_4437_3342_z0.parent = ob_parede_interna_ns_11_x4437_y3342_3343
ob_bloco_stone_wall_4437_3342_z0.matrix_parent_inverse = Matrix(((1.0, -0.0, 0.0, -1.5), (-0.0, 1.0, -0.0, -3.0), (0.0, -0.0, 1.0, -0.0), (-0.0, 0.0, -0.0, 1.0)))
ob_bloco_stone_wall_4437_3342_z0.location = (1.175, 2.5, 1.2)
ob_bloco_stone_wall_4437_3343_z0.parent = ob_parede_interna_ns_11_x4437_y3342_3343
ob_bloco_stone_wall_4437_3343_z0.matrix_parent_inverse = Matrix(((1.0, -0.0, 0.0, -1.5), (-0.0, 1.0, -0.0, -3.0), (0.0, -0.0, 1.0, -0.0), (-0.0, 0.0, -0.0, 1.0)))
ob_bloco_stone_wall_4437_3343_z0.location = (1.175, 3.5, 1.2)
ob_pisos_lajes.location = (0.0, 0.0, 0.0)
ob_pisos_lajes.empty_display_type = 'CUBE'
ob_piso_glowing_rune_4435_3344_z0.parent = ob_pisos_lajes
ob_piso_glowing_rune_4435_3344_z0.location = (-0.5, 4.5, -0.05)
ob_piso_glowing_rune_4436_3344_z0.parent = ob_pisos_lajes
ob_piso_glowing_rune_4436_3344_z0.location = (0.5, 4.5, -0.05)
ob_escadas_corrim_os.location = (0.0, 0.0, 0.0)
ob_escadas_corrim_os.empty_display_type = 'CUBE'
ob_degrau_4435_3342_z20.parent = ob_escadas_corrim_os
ob_degrau_4435_3342_z20.location = (-0.5, 2.5, 2.525)
ob_degrau_4436_3342_z20.parent = ob_escadas_corrim_os
ob_degrau_4436_3342_z20.location = (0.5, 2.5, 2.525)
ob_degrau_4437_3342_z20.parent = ob_escadas_corrim_os
ob_degrau_4437_3342_z20.location = (1.5, 2.5, 2.525)
ob_moveis_decoracoes.location = (0.0, 0.0, 0.0)
ob_moveis_decoracoes.empty_display_type = 'CUBE'
ob_movel_spiderweb_4432_3336_z_1.parent = ob_moveis_decoracoes
ob_movel_spiderweb_4432_3336_z_1.location = (-3.5, -3.5, -0.06)

# ---- collection membership
col_01_paredes_externas.objects.link(ob_parede_externa_norte_y3335_x4432_4433)
col_01_paredes_externas.objects.link(ob_bloco_stone_wall_4432_3335_z0)
col_01_paredes_externas.objects.link(ob_bloco_stone_wall_4433_3335_z0)
col_01_paredes_externas.objects.link(ob_parede_externa_sul_y3344_x4434_4434)
col_01_paredes_externas.objects.link(ob_bloco_stone_arch_4434_3344_z0)
col_01_paredes_externas.objects.link(ob_parede_externa_sul_y3344_x4437_4437)
col_01_paredes_externas.objects.link(ob_bloco_stone_arch_4437_3344_z0)
col_01_paredes_externas.objects.link(ob_parede_externa_oeste_x4432_y3340_3343)
col_01_paredes_externas.objects.link(ob_bloco_stone_post_4432_3340_z0)
col_01_paredes_externas.objects.link(ob_bloco_stone_wall_4432_3341_z0)
col_01_paredes_externas.objects.link(ob_bloco_stone_wall_4432_3342_z0)
col_01_paredes_externas.objects.link(ob_bloco_stone_wall_4432_3343_z0)
col_02_paredes_internas.objects.link(ob_parede_interna_ew_02_y3340_x4433_4433)
col_02_paredes_internas.objects.link(ob_bloco_stone_wall_4433_3340_z0)
col_02_paredes_internas.objects.link(ob_parede_interna_ew_03_y3341_x4434_4436)
col_02_paredes_internas.objects.link(ob_bloco_stone_post_4434_3341_z0)
col_02_paredes_internas.objects.link(ob_bloco_stone_arch_4435_3341_z0)
col_02_paredes_internas.objects.link(ob_bloco_stone_wall_4435_3341_z0)
col_02_paredes_internas.objects.link(ob_bloco_stone_arch_4436_3341_z0)
col_02_paredes_internas.objects.link(ob_bloco_stone_wall_4436_3341_z0)
col_02_paredes_internas.objects.link(ob_parede_interna_ew_04_y3343_x4433_4434)
col_02_paredes_internas.objects.link(ob_bloco_stone_wall_4433_3343_z0)
col_02_paredes_internas.objects.link(ob_bloco_stone_wall_4434_3343_z0)
col_02_paredes_internas.objects.link(ob_parede_interna_ew_05_y3343_x4438_4439)
col_02_paredes_internas.objects.link(ob_bloco_stone_wall_4438_3343_z0)
col_02_paredes_internas.objects.link(ob_bloco_stone_wall_4439_3343_z0)
col_02_paredes_internas.objects.link(ob_parede_interna_ns_09_x4433_y3336_3340)
col_02_paredes_internas.objects.link(ob_bloco_stone_wall_4433_3336_z0)
col_02_paredes_internas.objects.link(ob_bloco_stone_wall_4433_3337_z0)
col_02_paredes_internas.objects.link(ob_bloco_stone_wall_4433_3338_z0)
col_02_paredes_internas.objects.link(ob_bloco_stone_wall_4433_3339_z0)
col_02_paredes_internas.objects.link(ob_bloco_stone_wall_4433_3340_z0_001)
col_02_paredes_internas.objects.link(ob_parede_interna_ns_10_x4434_y3342_3343)
col_02_paredes_internas.objects.link(ob_bloco_stone_wall_4434_3342_z0)
col_02_paredes_internas.objects.link(ob_bloco_stone_wall_4434_3343_z0_001)
col_02_paredes_internas.objects.link(ob_parede_interna_ns_11_x4437_y3342_3343)
col_02_paredes_internas.objects.link(ob_bloco_stone_wall_4437_3342_z0)
col_02_paredes_internas.objects.link(ob_bloco_stone_wall_4437_3343_z0)
col_03_pisos_escadas.objects.link(ob_pisos_lajes)
col_03_pisos_escadas.objects.link(ob_piso_glowing_rune_4435_3344_z0)
col_03_pisos_escadas.objects.link(ob_piso_glowing_rune_4436_3344_z0)
col_03_pisos_escadas.objects.link(ob_escadas_corrim_os)
col_03_pisos_escadas.objects.link(ob_degrau_4435_3342_z20)
col_03_pisos_escadas.objects.link(ob_degrau_4436_3342_z20)
col_03_pisos_escadas.objects.link(ob_degrau_4437_3342_z20)
col_04_moveis_decoracoes.objects.link(ob_moveis_decoracoes)
col_04_moveis_decoracoes.objects.link(ob_movel_spiderweb_4432_3336_z_1)

# ---- scene / render settings (as saved in the file)
scene.frame_start = 1; scene.frame_end = 250; scene.frame_set(1)
scene.render.engine = 'BLENDER_EEVEE_NEXT'
scene.render.bake_bias = 0.0
scene.render.bake_samples = 0
scene.cycles.sampling_pattern = 'TABULATED_SOBOL'
scene.eevee.use_volume_custom_range = False
bpy.context.view_layer.update()

# ---- added for rendering (the .blend has no active camera and no usable light): camera, sun + grey world if the file has none
cam_auto = bpy.data.cameras.new('AutoCamera')
cam_auto.lens = 50.0
cam_auto.sensor_width = 36.0
cam_auto.clip_end = 1000.0
ob_auto_camera = bpy.data.objects.new('AutoCamera', cam_auto)
scene.collection.objects.link(ob_auto_camera)
ob_auto_camera.location = (12.1227, -14.5472, 10.9631)
ob_auto_camera.rotation_euler = (1.09748, -7.21219e-08, 0.694738)
scene.camera = ob_auto_camera
light_auto_sun = bpy.data.lights.new('AutoSun', 'SUN')
light_auto_sun.energy = 3.0
light_auto_sun.angle = 0.0523599
ob_auto_sun = bpy.data.objects.new('AutoSun', light_auto_sun)
scene.collection.objects.link(ob_auto_sun)
ob_auto_sun.rotation_euler = (0.872665, 0.174533, 0.523599)
if scene.world is None:
    world_auto = bpy.data.worlds.new('AutoWorld')
    world_auto.color = (0.3, 0.3, 0.3)
    scene.world = world_auto
bpy.context.view_layer.update()

